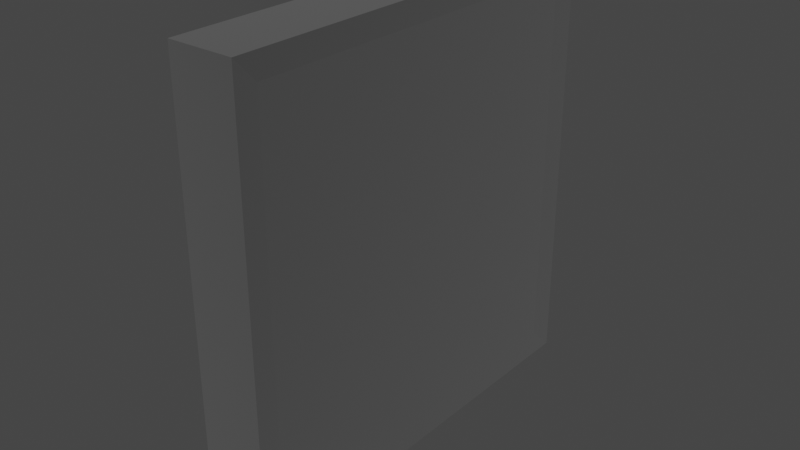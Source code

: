 # Source: Dobbel_D_r.blend  (saved by Blender 2.82.7; exported with 4.5.12 LTS)
import bpy
from mathutils import Matrix  # noqa: F401  (used for matrix-valued properties, if any)

bpy.ops.wm.read_factory_settings(use_empty=True)
scene = bpy.context.scene
scene.name = 'Scene'

# ---- collections
col_collection = bpy.data.collections.new('Collection'); scene.collection.children.link(col_collection)
col_dobbeld_r = bpy.data.collections.new('DobbelDør'); col_collection.children.link(col_dobbeld_r)

# ---- materials (node trees are filled in below, after node groups)
mat_st_lgr = bpy.data.materials.new('StålGrå')
mat_st_lgr.use_transparent_shadow = False
mat_st_l = bpy.data.materials.new('Stål')
mat_st_l.use_transparent_shadow = False

# ---- material node trees
mat_st_lgr.use_nodes = True; mat_st_lgr.node_tree.nodes.clear()
_N = mat_st_lgr.node_tree.nodes; _L = mat_st_lgr.node_tree.links
n0 = _N.new('ShaderNodeOutputMaterial'); n0.name = 'Material Output'; n0.location = (300, 300)
n1 = _N.new('ShaderNodeBsdfPrincipled'); n1.name = 'Principled BSDF'; n1.location = (10, 300)
n1.distribution = 'GGX'
n1.subsurface_method = 'BURLEY'
n1.inputs[0].default_value = (0.214, 0.214, 0.214, 1.0)
n1.inputs[1].default_value = 1.0
n1.inputs[2].default_value = 1.0
n1.inputs[3].default_value = 1.45
n1.inputs[27].default_value = (0.0, 0.0, 0.0, 1.0)
n1.inputs[28].default_value = 1.0
_L.new(n1.outputs[0], n0.inputs[0])
n0.is_active_output = True
mat_st_l.use_nodes = True; mat_st_l.node_tree.nodes.clear()
_N = mat_st_l.node_tree.nodes; _L = mat_st_l.node_tree.links
n0 = _N.new('ShaderNodeOutputMaterial'); n0.name = 'Material Output'; n0.location = (300, 300)
n1 = _N.new('ShaderNodeBsdfPrincipled'); n1.name = 'Principled BSDF'; n1.location = (10, 300)
n1.distribution = 'GGX'
n1.subsurface_method = 'BURLEY'
n1.inputs[0].default_value = (0.4109, 0.4109, 0.4109, 1.0)
n1.inputs[1].default_value = 1.0
n1.inputs[2].default_value = 0.7417
n1.inputs[3].default_value = 1.45
n1.inputs[27].default_value = (0.0, 0.0, 0.0, 1.0)
n1.inputs[28].default_value = 1.0
_L.new(n1.outputs[0], n0.inputs[0])
n0.is_active_output = True

# ---- world
world_world = bpy.data.worlds.new('World'); scene.world = world_world
world_world.use_nodes = True; world_world.node_tree.nodes.clear()
_N = world_world.node_tree.nodes; _L = world_world.node_tree.links
n0 = _N.new('ShaderNodeOutputWorld'); n0.name = 'World Output'; n0.location = (300, 300)
n1 = _N.new('ShaderNodeBackground'); n1.name = 'Background'; n1.location = (10, 300)
n1.inputs[0].default_value = (0.05088, 0.05088, 0.05088, 1.0)
_L.new(n1.outputs[0], n0.inputs[0])
n0.is_active_output = True
world_world.color = (0.05088, 0.05088, 0.05088)
world_world.use_sun_shadow = False
world_world.sun_shadow_jitter_overblur = 0.0

# ---- meshes
me_cube_019 = bpy.data.meshes.new('Cube.019')
me_cube_019.from_pydata([(-1.0, -1.0, -1.0), (-1.0, -1.0, 1.0), (-1.0, 1.0, -1.0), (-1.0, 1.0, 1.0), (1.0, -1.0, -1.0), (1.0, -1.0, 1.0), (1.0, 1.0, -1.0), (1.0, 1.0, 1.0), (-1.125, 1.125, -1.125), (-1.125, -1.125, -1.125), (-1.125, -1.125, 1.125), (-1.125, 1.125, 1.125), (1.125, 1.125, -1.125), (1.125, 1.125, 1.125), (1.125, -1.125, -1.125), (1.125, -1.125, 1.125), (2.194, -1.125, -1.125), (2.069, -1.0, -1.0), (2.069, -1.0, 1.0), (2.194, -1.125, 1.125), (2.069, 1.0, 1.0), (2.069, 1.0, -1.0), (2.194, 1.125, 1.125), (2.194, 1.125, -1.125), (1.0, 0.03537, 1.0), (1.0, 0.03537, -1.0), (1.0, 0.005104, -1.0), (1.0, 0.005104, 1.0), (0.6818, 0.03537, 1.0), (0.6818, 0.03537, -1.0), (0.6818, 0.005104, -1.0), (0.6818, 0.005104, 1.0)], [], [(0, 1, 3, 2), (2, 3, 11, 8), (5, 4, 26, 27), (6, 4, 17, 21), (12, 13, 22, 23), (0, 2, 8, 9), (8, 11, 13, 12), (14, 15, 10, 9), (8, 12, 14, 9), (13, 11, 10, 15), (1, 0, 9, 10), (4, 5, 18, 17), (13, 15, 19, 22), (3, 1, 10, 11), (21, 17, 16, 23), (17, 18, 19, 16), (18, 20, 22, 19), (20, 21, 23, 22), (15, 14, 16, 19), (14, 12, 23, 16), (5, 7, 20, 18), (7, 6, 21, 20), (25, 24, 28, 29), (4, 6, 25, 26), (7, 5, 27, 24), (6, 7, 24, 25), (29, 28, 31, 30), (27, 26, 30, 31), (26, 25, 29, 30), (24, 27, 31, 28)])
_uv = me_cube_019.uv_layers.new(name='UVMap')
_uv.uv.foreach_set('vector', [0.375, 0.0, 0.625, 0.0, 0.625, 0.25, 0.375, 0.25, 0.375, 0.25, 0.625, 0.25, 0.625, 0.25, 0.375, 0.25, 0.625, 0.75, 0.375, 0.75, 0.375, 0.75, 0.625, 0.75, 0.375, 0.5, 0.375, 0.75, 0.375, 0.75, 0.375, 0.5, 0.375, 0.5, 0.625, 0.5, 0.625, 0.5, 0.375, 0.5, 0.375, 0.0, 0.375, 0.25, 0.375, 0.25, 0.375, 0.0, 0.375, 0.25, 0.625, 0.25, 0.625, 0.5, 0.375, 0.5, 0.375, 0.75, 0.625, 0.75, 0.625, 1.0, 0.375, 1.0, 0.125, 0.5, 0.375, 0.5, 0.375, 0.75, 0.125, 0.75, 0.625, 0.5, 0.875, 0.5, 0.875, 0.75, 0.625, 0.75, 0.625, 0.0, 0.375, 0.0, 0.375, 0.0, 0.625, 0.0, 0.375, 0.75, 0.625, 0.75, 0.625, 0.75, 0.375, 0.75, 0.625, 0.5, 0.625, 0.75, 0.625, 0.75, 0.625, 0.5, 0.625, 0.25, 0.625, 0.0, 0.625, 0.0, 0.625, 0.25, 0.375, 0.5, 0.375, 0.75, 0.375, 0.75, 0.375, 0.5, 0.375, 0.75, 0.625, 0.75, 0.625, 0.75, 0.375, 0.75, 0.625, 0.75, 0.625, 0.5, 0.625, 0.5, 0.625, 0.75, 0.625, 0.5, 0.375, 0.5, 0.375, 0.5, 0.625, 0.5, 0.625, 0.75, 0.375, 0.75, 0.375, 0.75, 0.625, 0.75, 0.375, 0.75, 0.375, 0.5, 0.375, 0.5, 0.375, 0.75, 0.625, 0.75, 0.625, 0.5, 0.625, 0.5, 0.625, 0.75, 0.625, 0.5, 0.375, 0.5, 0.375, 0.5, 0.625, 0.5, 0.375, 0.5, 0.625, 0.5, 0.625, 0.5, 0.375, 0.5, 0.375, 0.75, 0.375, 0.5, 0.375, 0.5, 0.375, 0.75, 0.625, 0.5, 0.625, 0.75, 0.625, 0.75, 0.625, 0.5, 0.375, 0.5, 0.625, 0.5, 0.625, 0.5, 0.375, 0.5, 0.375, 0.5, 0.625, 0.5, 0.625, 0.75, 0.375, 0.75, 0.625, 0.75, 0.375, 0.75, 0.375, 0.75, 0.625, 0.75, 0.375, 0.75, 0.375, 0.5, 0.375, 0.5, 0.375, 0.75, 0.625, 0.5, 0.625, 0.75, 0.625, 0.75, 0.625, 0.5])
me_cube_019.materials.append(mat_st_lgr)
me_cube_019.use_remesh_fix_poles = True
me_cube_019.use_remesh_preserve_attributes = False
me_cube_019.use_mirror_vertex_groups = False
me_cube_019.update()
me_circle_001 = bpy.data.meshes.new('Circle.001')
me_circle_001.from_pydata([(3.576e-07, 0.4944, 0.2153), (-0.2227, 0.3658, 0.2153), (-0.2227, 0.1087, 0.2153), (3.874e-07, -0.01991, 0.2153), (0.2227, 0.1087, 0.2153), (0.2227, 0.3658, 0.2153), (1.49e-07, 0.2897, 0.0003929), (-0.09526, 0.242, 0.02789), (-0.09526, 0.1468, 0.08289), (1.49e-07, 0.09914, 0.1104), (0.09526, 0.1468, 0.08289), (0.09526, 0.242, 0.02789), (-8.941e-08, 0.1324, -0.1569), (-0.09526, 0.1049, -0.1093), (-0.09526, 0.04985, -0.01403), (-8.941e-08, 0.02235, 0.0336), (0.09526, 0.04985, -0.01403), (0.09526, 0.1049, -0.1093), (-2.98e-07, -0.08254, -0.2145), (-0.09526, -0.08254, -0.1595), (-0.09526, -0.08254, -0.04951), (-2.98e-07, -0.08254, 0.005494), (0.09526, -0.08254, -0.04951), (0.09526, -0.08254, -0.1595), (-0.09526, -0.4265, -0.1595), (-2.98e-07, -0.4265, -0.2145), (-0.09526, -0.4265, -0.04951), (-2.98e-07, -0.4265, 0.005494), (0.09526, -0.4265, -0.04951), (0.09526, -0.4265, -0.1595)], [], [(4, 3, 9, 10), (2, 1, 7, 8), (5, 4, 10, 11), (3, 2, 8, 9), (1, 0, 6, 7), (0, 5, 11, 6), (11, 10, 16, 17), (9, 8, 14, 15), (7, 6, 12, 13), (6, 11, 17, 12), (10, 9, 15, 16), (8, 7, 13, 14), (12, 17, 23, 18), (16, 15, 21, 22), (14, 13, 19, 20), (17, 16, 22, 23), (15, 14, 20, 21), (13, 12, 18, 19), (23, 22, 28, 29), (24, 25, 29, 28, 27, 26), (21, 20, 26, 27), (19, 18, 25, 24), (18, 23, 29, 25), (22, 21, 27, 28), (20, 19, 24, 26)])
me_circle_001.polygons.foreach_set('use_smooth', [True] * 25)
_uv = me_circle_001.uv_layers.new(name='UVMap')
_uv.uv.foreach_set('vector', [0.0, 0.0, 0.0, 0.0, 0.0, 0.0, 0.0, 0.0, 0.0, 0.0, 0.0, 0.0, 0.0, 0.0, 0.0, 0.0, 0.0, 0.0, 0.0, 0.0, 0.0, 0.0, 0.0, 0.0, 0.0, 0.0, 0.0, 0.0, 0.0, 0.0, 0.0, 0.0, 0.0, 0.0, 0.0, 0.0, 0.0, 0.0, 0.0, 0.0, 0.0, 0.0, 0.0, 0.0, 0.0, 0.0, 0.0, 0.0, 0.0, 0.0, 0.0, 0.0, 0.0, 0.0, 0.0, 0.0, 0.0, 0.0, 0.0, 0.0, 0.0, 0.0, 0.0, 0.0, 0.0, 0.0, 0.0, 0.0, 0.0, 0.0, 0.0, 0.0, 0.0, 0.0, 0.0, 0.0, 0.0, 0.0, 0.0, 0.0, 0.0, 0.0, 0.0, 0.0, 0.0, 0.0, 0.0, 0.0, 0.0, 0.0, 0.0, 0.0, 0.0, 0.0, 0.0, 0.0, 0.0, 0.0, 0.0, 0.0, 0.0, 0.0, 0.0, 0.0, 0.0, 0.0, 0.0, 0.0, 0.0, 0.0, 0.0, 0.0, 0.0, 0.0, 0.0, 0.0, 0.0, 0.0, 0.0, 0.0, 0.0, 0.0, 0.0, 0.0, 0.0, 0.0, 0.0, 0.0, 0.0, 0.0, 0.0, 0.0, 0.0, 0.0, 0.0, 0.0, 0.0, 0.0, 0.0, 0.0, 0.0, 0.0, 0.0, 0.0, 0.0, 0.0, 0.0, 0.0, 0.0, 0.0, 0.0, 0.0, 0.0, 0.0, 0.0, 0.0, 0.0, 0.0, 0.0, 0.0, 0.0, 0.0, 0.0, 0.0, 0.0, 0.0, 0.0, 0.0, 0.0, 0.0, 0.0, 0.0, 0.0, 0.0, 0.0, 0.0, 0.0, 0.0, 0.0, 0.0, 0.0, 0.0, 0.0, 0.0, 0.0, 0.0, 0.0, 0.0, 0.0, 0.0, 0.0, 0.0, 0.0, 0.0, 0.0, 0.0, 0.0, 0.0, 0.0, 0.0, 0.0, 0.0, 0.0, 0.0])
me_circle_001.materials.append(mat_st_l)
me_circle_001.use_remesh_fix_poles = True
me_circle_001.use_remesh_preserve_attributes = False
me_circle_001.use_mirror_vertex_groups = False
me_circle_001.update()
me_circle_002 = bpy.data.meshes.new('Circle.002')
me_circle_002.from_pydata([(3.576e-07, 0.4944, 0.2153), (-0.2227, 0.3658, 0.2153), (-0.2227, 0.1087, 0.2153), (3.874e-07, -0.01991, 0.2153), (0.2227, 0.1087, 0.2153), (0.2227, 0.3658, 0.2153), (1.49e-07, 0.2897, 0.0003929), (-0.09526, 0.242, 0.02789), (-0.09526, 0.1468, 0.08289), (1.49e-07, 0.09914, 0.1104), (0.09526, 0.1468, 0.08289), (0.09526, 0.242, 0.02789), (-8.941e-08, 0.1324, -0.1569), (-0.09526, 0.1049, -0.1093), (-0.09526, 0.04985, -0.01403), (-8.941e-08, 0.02235, 0.0336), (0.09526, 0.04985, -0.01403), (0.09526, 0.1049, -0.1093), (-2.98e-07, -0.08254, -0.2145), (-0.09526, -0.08254, -0.1595), (-0.09526, -0.08254, -0.04951), (-2.98e-07, -0.08254, 0.005494), (0.09526, -0.08254, -0.04951), (0.09526, -0.08254, -0.1595), (-0.09526, -0.4265, -0.1595), (-2.98e-07, -0.4265, -0.2145), (-0.09526, -0.4265, -0.04951), (-2.98e-07, -0.4265, 0.005494), (0.09526, -0.4265, -0.04951), (0.09526, -0.4265, -0.1595)], [], [(4, 3, 9, 10), (2, 1, 7, 8), (5, 4, 10, 11), (3, 2, 8, 9), (1, 0, 6, 7), (0, 5, 11, 6), (11, 10, 16, 17), (9, 8, 14, 15), (7, 6, 12, 13), (6, 11, 17, 12), (10, 9, 15, 16), (8, 7, 13, 14), (12, 17, 23, 18), (16, 15, 21, 22), (14, 13, 19, 20), (17, 16, 22, 23), (15, 14, 20, 21), (13, 12, 18, 19), (23, 22, 28, 29), (24, 25, 29, 28, 27, 26), (21, 20, 26, 27), (19, 18, 25, 24), (18, 23, 29, 25), (22, 21, 27, 28), (20, 19, 24, 26)])
me_circle_002.polygons.foreach_set('use_smooth', [True] * 25)
_uv = me_circle_002.uv_layers.new(name='UVMap')
_uv.uv.foreach_set('vector', [0.0, 0.0, 0.0, 0.0, 0.0, 0.0, 0.0, 0.0, 0.0, 0.0, 0.0, 0.0, 0.0, 0.0, 0.0, 0.0, 0.0, 0.0, 0.0, 0.0, 0.0, 0.0, 0.0, 0.0, 0.0, 0.0, 0.0, 0.0, 0.0, 0.0, 0.0, 0.0, 0.0, 0.0, 0.0, 0.0, 0.0, 0.0, 0.0, 0.0, 0.0, 0.0, 0.0, 0.0, 0.0, 0.0, 0.0, 0.0, 0.0, 0.0, 0.0, 0.0, 0.0, 0.0, 0.0, 0.0, 0.0, 0.0, 0.0, 0.0, 0.0, 0.0, 0.0, 0.0, 0.0, 0.0, 0.0, 0.0, 0.0, 0.0, 0.0, 0.0, 0.0, 0.0, 0.0, 0.0, 0.0, 0.0, 0.0, 0.0, 0.0, 0.0, 0.0, 0.0, 0.0, 0.0, 0.0, 0.0, 0.0, 0.0, 0.0, 0.0, 0.0, 0.0, 0.0, 0.0, 0.0, 0.0, 0.0, 0.0, 0.0, 0.0, 0.0, 0.0, 0.0, 0.0, 0.0, 0.0, 0.0, 0.0, 0.0, 0.0, 0.0, 0.0, 0.0, 0.0, 0.0, 0.0, 0.0, 0.0, 0.0, 0.0, 0.0, 0.0, 0.0, 0.0, 0.0, 0.0, 0.0, 0.0, 0.0, 0.0, 0.0, 0.0, 0.0, 0.0, 0.0, 0.0, 0.0, 0.0, 0.0, 0.0, 0.0, 0.0, 0.0, 0.0, 0.0, 0.0, 0.0, 0.0, 0.0, 0.0, 0.0, 0.0, 0.0, 0.0, 0.0, 0.0, 0.0, 0.0, 0.0, 0.0, 0.0, 0.0, 0.0, 0.0, 0.0, 0.0, 0.0, 0.0, 0.0, 0.0, 0.0, 0.0, 0.0, 0.0, 0.0, 0.0, 0.0, 0.0, 0.0, 0.0, 0.0, 0.0, 0.0, 0.0, 0.0, 0.0, 0.0, 0.0, 0.0, 0.0, 0.0, 0.0, 0.0, 0.0, 0.0, 0.0, 0.0, 0.0, 0.0, 0.0, 0.0, 0.0])
me_circle_002.materials.append(mat_st_l)
me_circle_002.use_remesh_fix_poles = True
me_circle_002.use_remesh_preserve_attributes = False
me_circle_002.use_mirror_vertex_groups = False
me_circle_002.update()

# ---- objects
ob_cube_017 = bpy.data.objects.new('Cube.017', me_cube_019)
ob_circle_001 = bpy.data.objects.new('Circle.001', me_circle_001)
ob_circle_002 = bpy.data.objects.new('Circle.002', me_circle_002)

# ---- transforms, parenting, visibility, modifiers, constraints
ob_cube_017.location = (0.1366, -0.008829, 0.000926)
ob_cube_017.scale = (-0.2428, 2.342, -2.406)
ob_cube_017.lineart.crease_threshold = 0.0
ob_circle_001.location = (-0.2016, -0.3745, 0.1704)
ob_circle_001.rotation_euler = (0.0, 1.571, 0.0)
ob_circle_001.scale = (0.4924, 0.4924, 0.4924)
ob_circle_001.lineart.crease_threshold = 0.0
ob_circle_002.location = (-0.2016, 0.3937, 0.1704)
ob_circle_002.rotation_euler = (3.142, -1.571, 0.0)
ob_circle_002.scale = (0.4924, 0.4924, 0.4924)
ob_circle_002.lineart.crease_threshold = 0.0

# ---- collection membership
col_dobbeld_r.objects.link(ob_cube_017)
col_dobbeld_r.objects.link(ob_circle_001)
col_dobbeld_r.objects.link(ob_circle_002)

# ---- scene / render settings (as saved in the file)
scene.frame_start = 1; scene.frame_end = 250; scene.frame_set(1)
scene.render.engine = 'BLENDER_EEVEE_NEXT'
scene.cycles.use_denoising = False
scene.cycles.samples = 128
scene.cycles.sampling_pattern = 'TABULATED_SOBOL'
scene.cycles.use_adaptive_sampling = False
scene.cycles.use_light_tree = False
scene.view_settings.view_transform = 'Filmic'
bpy.context.view_layer.update()

# ---- added for rendering (the .blend has no active camera and no usable light): camera, sun
cam_auto = bpy.data.cameras.new('AutoCamera')
cam_auto.lens = 50.0
cam_auto.sensor_width = 36.0
cam_auto.clip_end = 1000.0
ob_auto_camera = bpy.data.objects.new('AutoCamera', cam_auto)
scene.collection.objects.link(ob_auto_camera)
ob_auto_camera.location = (7.03968, -8.44828, 5.62722)
ob_auto_camera.rotation_euler = (1.09748, -7.21219e-08, 0.694738)
scene.camera = ob_auto_camera
light_auto_sun = bpy.data.lights.new('AutoSun', 'SUN')
light_auto_sun.energy = 3.0
light_auto_sun.angle = 0.0523599
ob_auto_sun = bpy.data.objects.new('AutoSun', light_auto_sun)
scene.collection.objects.link(ob_auto_sun)
ob_auto_sun.rotation_euler = (0.872665, 0.174533, 0.523599)
bpy.context.view_layer.update()
